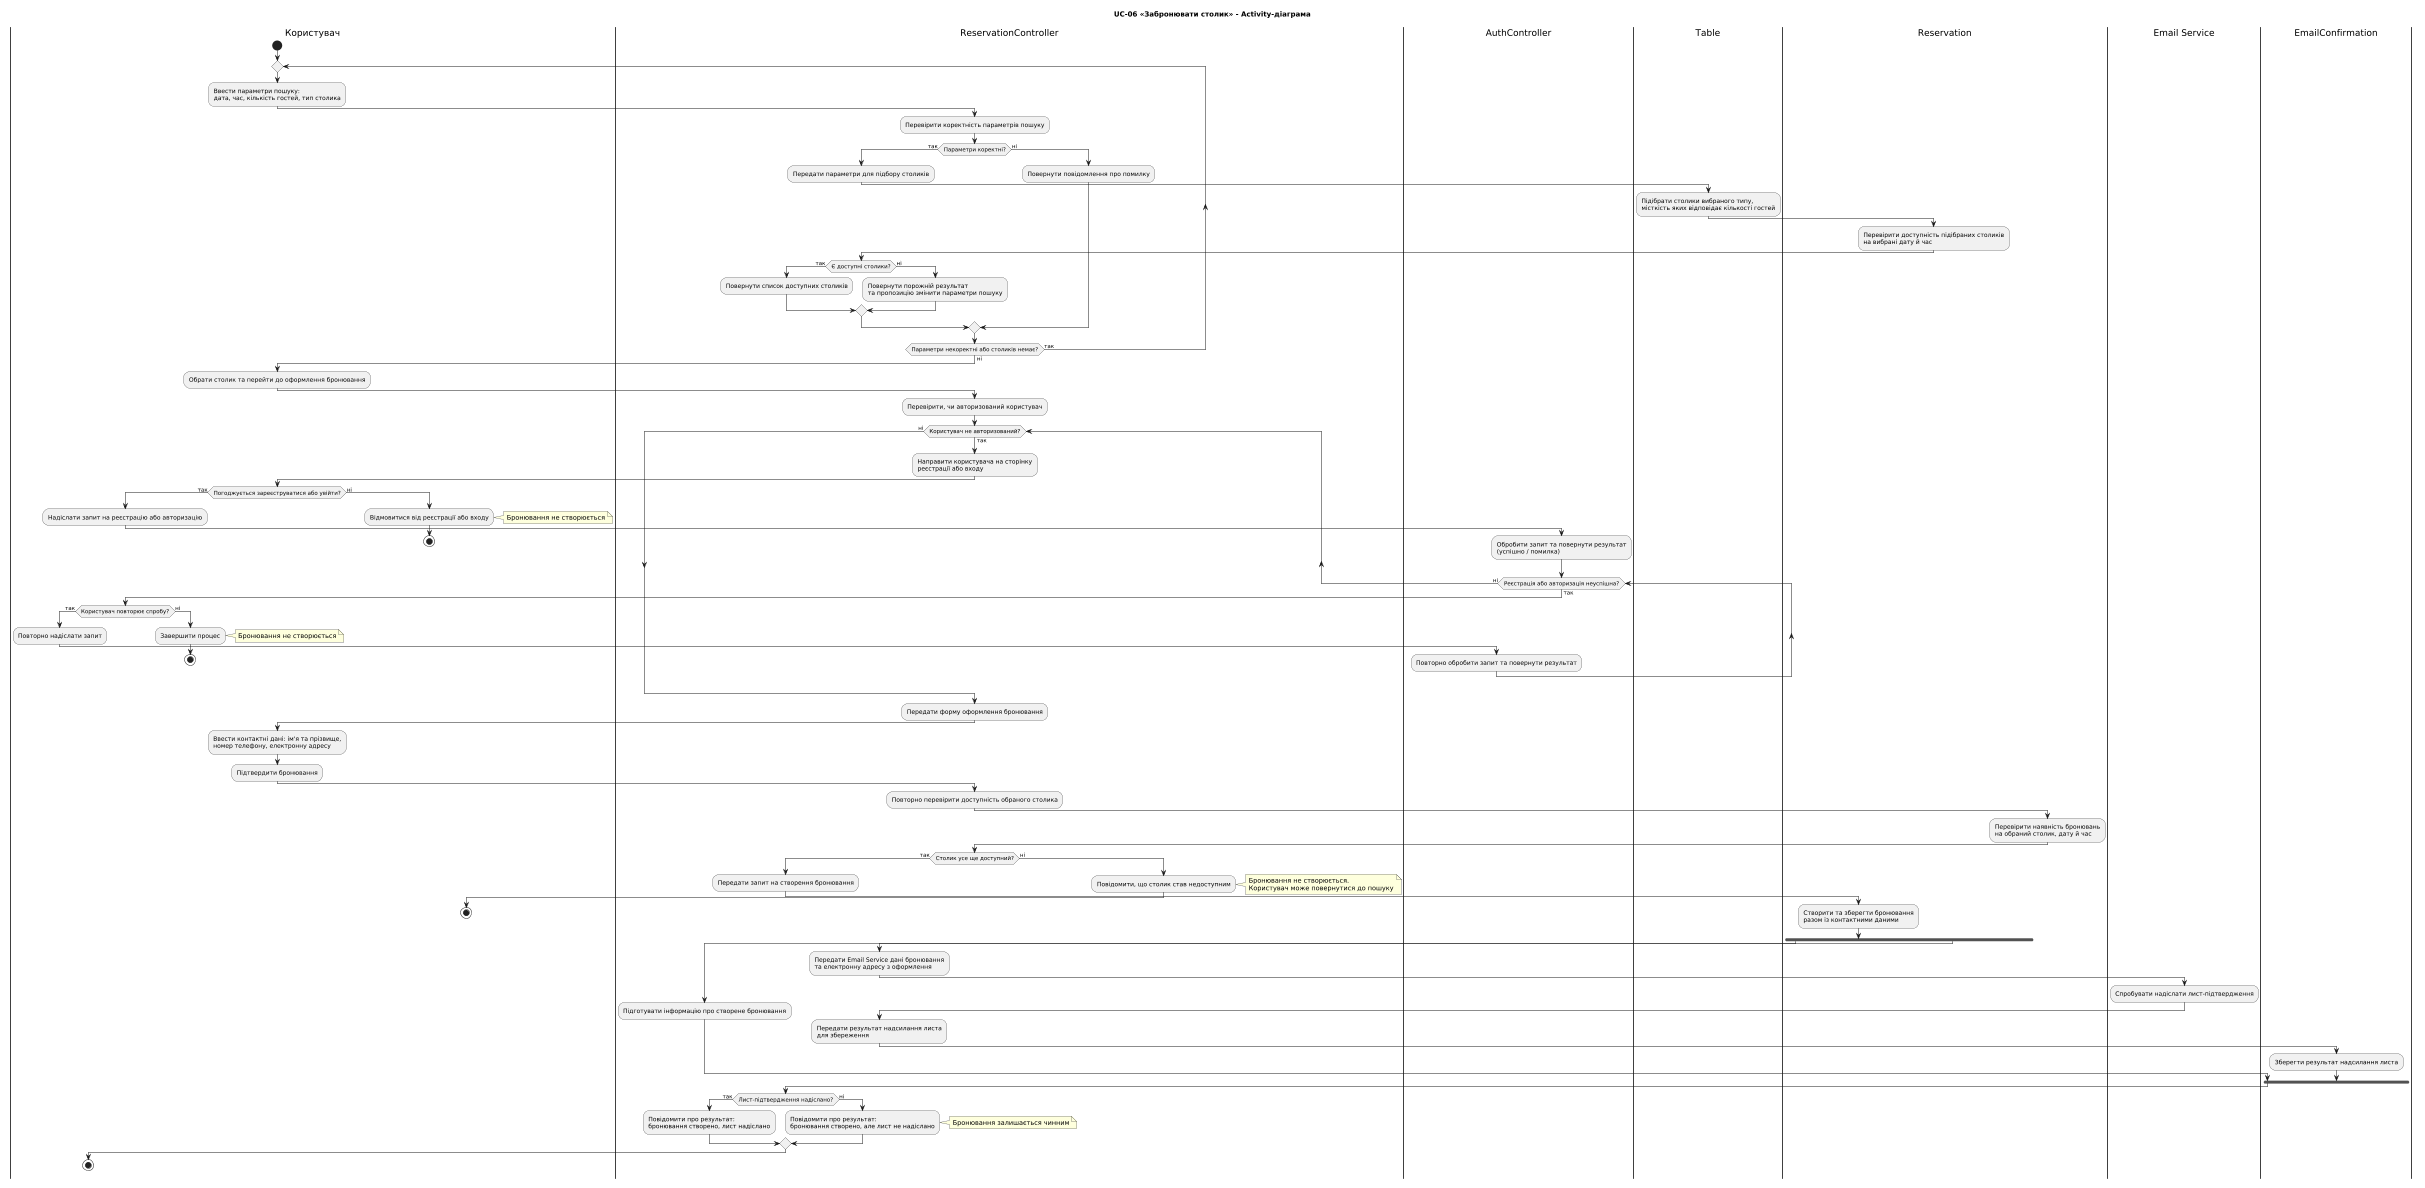

The diagram above was rendered by PlantUML. Its source (embedded in the PNG):
@startuml
title UC-06 «Забронювати столик» - Activity-діаграма
scale 0.5

|Користувач|
|ReservationController|
|AuthController|
|Table|
|Reservation|
|Email Service|
|EmailConfirmation|

|Користувач|
start

repeat
    |Користувач|
    :Ввести параметри пошуку:
    дата, час, кількість гостей, тип столика;

    |ReservationController|
    :Перевірити коректність параметрів пошуку;

    if (Параметри коректні?) then (так)
        :Передати параметри для підбору столиків;

        |Table|
        :Підібрати столики вибраного типу,
        місткість яких відповідає кількості гостей;

        |Reservation|
        :Перевірити доступність підібраних столиків
        на вибрані дату й час;

        |ReservationController|
        if (Є доступні столики?) then (так)
            :Повернути список доступних столиків;
        else (ні)
            |ReservationController|
            :Повернути порожній результат
            та пропозицію змінити параметри пошуку;
        endif

    else (ні)
        |ReservationController|
        :Повернути повідомлення про помилку;
    endif

repeat while (Параметри некоректні або столиків немає?) is (так) not (ні)

|Користувач|
:Обрати столик та перейти до оформлення бронювання;

|ReservationController|
:Перевірити, чи авторизований користувач;

while (Користувач не авторизований?) is (так)
    :Направити користувача на сторінку
    реєстрації або входу;

    |Користувач|
    if (Погоджується зареєструватися або увійти?) then (так)
        :Надіслати запит на реєстрацію або авторизацію;

        |AuthController|
        :Обробити запит та повернути результат
        (успішно / помилка);

        while (Реєстрація або авторизація неуспішна?) is (так)
            |Користувач|
            if (Користувач повторює спробу?) then (так)
                :Повторно надіслати запит;

                |AuthController|
                :Повторно обробити запит та повернути результат;
            else (ні)
                |Користувач|
                :Завершити процес;
                note right: Бронювання не створюється
                stop
            endif
        endwhile (ні)

    else (ні)
        |Користувач|
        :Відмовитися від реєстрації або входу;
        note right: Бронювання не створюється
        stop
    endif

endwhile (ні)

|ReservationController|
:Передати форму оформлення бронювання;

|Користувач|
:Ввести контактні дані: ім'я та прізвище,
номер телефону, електронну адресу;
:Підтвердити бронювання;

|ReservationController|
:Повторно перевірити доступність обраного столика;

|Reservation|
:Перевірити наявність бронювань
на обраний столик, дату й час;

|ReservationController|
if (Столик усе ще доступний?) then (так)
    :Передати запит на створення бронювання;

    |Reservation|
    :Створити та зберегти бронювання
    разом із контактними даними;

    fork
        |ReservationController|
        :Підготувати інформацію про створене бронювання;

    fork again
        |ReservationController|
        :Передати Email Service дані бронювання
        та електронну адресу з оформлення;

        |Email Service|
        :Спробувати надіслати лист-підтвердження;

        |ReservationController|
        :Передати результат надсилання листа
        для збереження;

        |EmailConfirmation|
        :Зберегти результат надсилання листа;
    end fork

    |ReservationController|
    if (Лист-підтвердження надіслано?) then (так)
        :Повідомити про результат:
        бронювання створено, лист надіслано;
    else (ні)
        :Повідомити про результат:
        бронювання створено, але лист не надіслано;
        note right: Бронювання залишається чинним
    endif

    |Користувач|
    stop

else (ні)
    |ReservationController|
    :Повідомити, що столик став недоступним;
    note right: Бронювання не створюється.\nКористувач може повернутися до пошуку

    |Користувач|
    stop
endif
@enduml